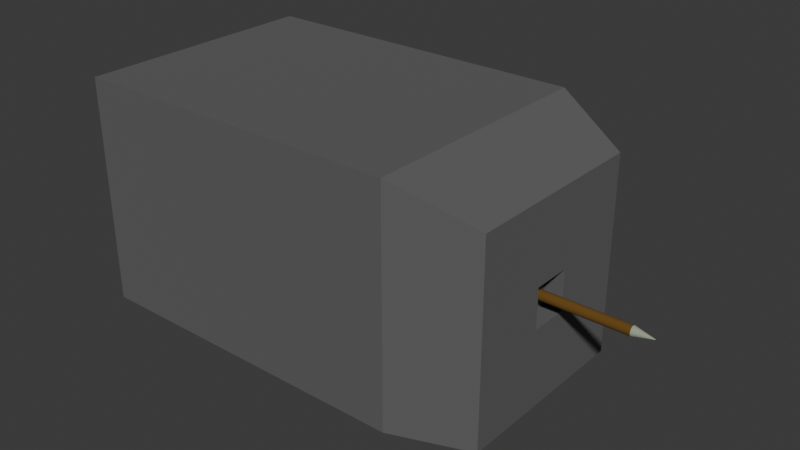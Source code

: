# Source: trap_3.blend  (saved by Blender 4.2.66; exported with 4.5.12 LTS)
import bpy
from mathutils import Matrix  # noqa: F401  (used for matrix-valued properties, if any)

bpy.ops.wm.read_factory_settings(use_empty=True)
scene = bpy.context.scene
scene.name = 'Scene'

# ---- collections
col_collection = bpy.data.collections.new('Collection'); scene.collection.children.link(col_collection)

# ---- materials (node trees are filled in below, after node groups)
mat_material = bpy.data.materials.new('Material')
mat_material.alpha_threshold = 0.0
mat_material.use_transparent_shadow = False
mat_material.roughness = 0.5
mat_material.line_color = (0.0, 0.0, 0.0, 1.0)
mat_material_001 = bpy.data.materials.new('Material.001')
mat_material_001.use_transparent_shadow = False
mat_material_002 = bpy.data.materials.new('Material.002')
mat_material_002.use_transparent_shadow = False

# ---- material node trees
mat_material.use_nodes = True; mat_material.node_tree.nodes.clear()
_N = mat_material.node_tree.nodes; _L = mat_material.node_tree.links
n0 = _N.new('ShaderNodeOutputMaterial'); n0.name = 'Material Output'; n0.location = (300, 300)
n1 = _N.new('ShaderNodeBsdfPrincipled'); n1.name = 'Principled BSDF'; n1.location = (10, 300)
n1.inputs[0].default_value = (0.116, 0.116, 0.116, 1.0)
n1.inputs[2].default_value = 1.0
n1.inputs[3].default_value = 1.45
_L.new(n1.outputs[0], n0.inputs[0])
n0.is_active_output = True
mat_material_001.use_nodes = True; mat_material_001.node_tree.nodes.clear()
_N = mat_material_001.node_tree.nodes; _L = mat_material_001.node_tree.links
n0 = _N.new('ShaderNodeBsdfPrincipled'); n0.name = 'Principled BSDF'; n0.location = (10, 300)
n0.inputs[0].default_value = (0.3208, 0.3698, 0.2758, 1.0)
n0.inputs[2].default_value = 1.0
n0.inputs[3].default_value = 1.45
n1 = _N.new('ShaderNodeOutputMaterial'); n1.name = 'Material Output'; n1.location = (300, 300)
_L.new(n0.outputs[0], n1.inputs[0])
n1.is_active_output = True
mat_material_002.use_nodes = True; mat_material_002.node_tree.nodes.clear()
_N = mat_material_002.node_tree.nodes; _L = mat_material_002.node_tree.links
n0 = _N.new('ShaderNodeBsdfPrincipled'); n0.name = 'Principled BSDF'; n0.location = (10, 300)
n0.inputs[0].default_value = (0.1394, 0.06733, 0.008176, 1.0)
n0.inputs[2].default_value = 1.0
n0.inputs[3].default_value = 1.45
n1 = _N.new('ShaderNodeOutputMaterial'); n1.name = 'Material Output'; n1.location = (300, 300)
_L.new(n0.outputs[0], n1.inputs[0])
n1.is_active_output = True

# ---- world
world_world = bpy.data.worlds.new('World'); scene.world = world_world
world_world.use_nodes = True; world_world.node_tree.nodes.clear()
_N = world_world.node_tree.nodes; _L = world_world.node_tree.links
n0 = _N.new('ShaderNodeOutputWorld'); n0.name = 'World Output'; n0.location = (300, 300)
n1 = _N.new('ShaderNodeBackground'); n1.name = 'Background'; n1.location = (10, 300)
n1.inputs[0].default_value = (0.05088, 0.05088, 0.05088, 1.0)
_L.new(n1.outputs[0], n0.inputs[0])
n0.is_active_output = True
world_world.color = (0.05088, 0.05088, 0.05088)
world_world.use_sun_shadow = False
world_world.sun_shadow_jitter_overblur = 0.0

# ---- meshes
me_cube = bpy.data.meshes.new('Cube')
me_cube.from_pydata([(-1.64, 0.6515, -0.01984), (-1.64, 0.6515, -0.9225), (-1.64, -0.6515, -0.01984), (-1.64, -0.6515, -0.9225), (-2.798, 0.6515, -0.01984), (-2.798, 0.6515, -0.9225), (-2.798, -0.6515, -0.01984), (-2.798, -0.6515, -0.9225), (1.0, 0.5024, -0.1455), (1.0, 0.5024, -0.9225), (1.0, -0.5024, -0.1455), (1.0, -0.5024, -0.9225), (1.0, 0.1018, -0.4553), (1.0, 0.1018, -0.6128), (1.0, -0.1018, -0.4553), (1.0, -0.1018, -0.6128), (0.3645, 0.1018, -0.4553), (0.3645, 0.1018, -0.6128), (0.3645, -0.1018, -0.4553), (0.3645, -0.1018, -0.6128), (-0.3528, 0.05288, -0.5264), (0.3528, 0.05288, -0.5264), (-0.3528, 0.05187, -0.5341), (0.3528, 0.05187, -0.5341), (-0.3528, 0.04886, -0.5415), (0.3528, 0.04886, -0.5415), (-0.3528, 0.04397, -0.5484), (0.3528, 0.04397, -0.5484), (-0.3528, 0.03739, -0.5543), (0.3528, 0.03739, -0.5543), (-0.3528, 0.02938, -0.5592), (0.3528, 0.02938, -0.5592), (-0.3528, 0.02024, -0.5629), (0.3528, 0.02024, -0.5629), (-0.3528, 0.01032, -0.5651), (0.3528, 0.01032, -0.5651), (-0.3528, -6.148e-09, -0.5659), (0.3528, -6.148e-09, -0.5659), (-0.3528, -0.01032, -0.5651), (0.3528, -0.01032, -0.5651), (-0.3528, -0.02024, -0.5629), (0.3528, -0.02024, -0.5629), (-0.3528, -0.02938, -0.5592), (0.3528, -0.02938, -0.5592), (-0.3528, -0.03739, -0.5543), (0.3528, -0.03739, -0.5543), (-0.3528, -0.04397, -0.5484), (0.3528, -0.04397, -0.5484), (-0.3528, -0.04886, -0.5415), (0.3528, -0.04886, -0.5415), (-0.3528, -0.05187, -0.5341), (0.3528, -0.05187, -0.5341), (-0.3528, -0.05288, -0.5264), (0.3528, -0.05288, -0.5264), (-0.3528, -0.05187, -0.5187), (0.3528, -0.05187, -0.5187), (-0.3528, -0.04886, -0.5113), (0.3528, -0.04886, -0.5113), (-0.3528, -0.04397, -0.5045), (0.3528, -0.04397, -0.5045), (-0.3528, -0.03739, -0.4985), (0.3528, -0.03739, -0.4985), (-0.3528, -0.02938, -0.4936), (0.3528, -0.02938, -0.4936), (-0.3528, -0.02024, -0.4899), (0.3528, -0.02024, -0.4899), (-0.3528, -0.01032, -0.4877), (0.3528, -0.01032, -0.4877), (-0.3528, -6.148e-09, -0.4869), (0.3528, -6.148e-09, -0.4869), (-0.3528, 0.01032, -0.4877), (0.3528, 0.01032, -0.4877), (-0.3528, 0.02024, -0.4899), (0.3528, 0.02024, -0.4899), (-0.3528, 0.02938, -0.4936), (0.3528, 0.02938, -0.4936), (-0.3528, 0.03739, -0.4985), (0.3528, 0.03739, -0.4985), (-0.3528, 0.04397, -0.5045), (0.3528, 0.04397, -0.5045), (-0.3528, 0.04886, -0.5113), (0.3528, 0.04886, -0.5113), (-0.3528, 0.05187, -0.5187), (0.3528, 0.05187, -0.5187), (-13.55, 0.6515, -0.9225), (-13.55, -0.6515, -0.9225), (-13.55, -0.6515, -0.01984), (-13.55, 0.6515, -0.01984)], [], [(0, 4, 6, 2), (3, 2, 6, 7), (5, 7, 85, 84), (5, 1, 3, 7), (3, 1, 9, 11), (5, 4, 0, 1), (9, 8, 12, 13), (0, 2, 10, 8), (2, 3, 11, 10), (1, 0, 8, 9), (15, 13, 17, 19), (11, 9, 13, 15), (10, 11, 15, 14), (8, 10, 14, 12), (17, 16, 18, 19), (14, 15, 19, 18), (12, 14, 18, 16), (13, 12, 16, 17), (20, 21, 23, 22), (22, 23, 25, 24), (24, 25, 27, 26), (26, 27, 29, 28), (28, 29, 31, 30), (30, 31, 33, 32), (32, 33, 35, 34), (34, 35, 37, 36), (36, 37, 39, 38), (38, 39, 41, 40), (40, 41, 43, 42), (42, 43, 45, 44), (44, 45, 47, 46), (46, 47, 49, 48), (48, 49, 51, 50), (50, 51, 53, 52), (52, 53, 55, 54), (54, 55, 57, 56), (56, 57, 59, 58), (58, 59, 61, 60), (60, 61, 63, 62), (62, 63, 65, 64), (64, 65, 67, 66), (66, 67, 69, 68), (68, 69, 71, 70), (70, 71, 73, 72), (72, 73, 75, 74), (74, 75, 77, 76), (76, 77, 79, 78), (78, 79, 81, 80), (23, 21, 83, 81, 79, 77, 75, 73, 71, 69, 67, 65, 63, 61, 59, 57, 55, 53, 51, 49, 47, 45, 43, 41, 39, 37, 35, 33, 31, 29, 27, 25), (80, 81, 83, 82), (82, 83, 21, 20), (20, 22, 24, 26, 28, 30, 32, 34, 36, 38, 40, 42, 44, 46, 48, 50, 52, 54, 56, 58, 60, 62, 64, 66, 68, 70, 72, 74, 76, 78, 80, 82), (85, 86, 87, 84), (6, 4, 87, 86), (4, 5, 84, 87), (7, 6, 86, 85)])
_uv = me_cube.uv_layers.new(name='UVMap')
_uv.uv.foreach_set('vector', [0.625, 0.5, 0.875, 0.5, 0.875, 0.75, 0.625, 0.75, 0.375, 0.75, 0.625, 0.75, 0.625, 1.0, 0.375, 1.0, 0.125, 0.5, 0.125, 0.75, 0.125, 0.75, 0.125, 0.5, 0.125, 0.5, 0.375, 0.5, 0.375, 0.75, 0.125, 0.75, 0.375, 0.75, 0.375, 0.5, 0.375, 0.5, 0.375, 0.75, 0.375, 0.25, 0.625, 0.25, 0.625, 0.5, 0.375, 0.5, 0.375, 0.5, 0.625, 0.5, 0.625, 0.5, 0.375, 0.5, 0.625, 0.5, 0.625, 0.75, 0.625, 0.75, 0.625, 0.5, 0.625, 0.75, 0.375, 0.75, 0.375, 0.75, 0.625, 0.75, 0.375, 0.5, 0.625, 0.5, 0.625, 0.5, 0.375, 0.5, 0.375, 0.75, 0.375, 0.5, 0.375, 0.5, 0.375, 0.75, 0.375, 0.75, 0.375, 0.5, 0.375, 0.5, 0.375, 0.75, 0.625, 0.75, 0.375, 0.75, 0.375, 0.75, 0.625, 0.75, 0.625, 0.5, 0.625, 0.75, 0.625, 0.75, 0.625, 0.5, 0.375, 0.5, 0.625, 0.5, 0.625, 0.75, 0.375, 0.75, 0.625, 0.75, 0.375, 0.75, 0.375, 0.75, 0.625, 0.75, 0.625, 0.5, 0.625, 0.75, 0.625, 0.75, 0.625, 0.5, 0.375, 0.5, 0.625, 0.5, 0.625, 0.5, 0.375, 0.5, 1.0, 0.5, 1.0, 1.0, 0.9688, 1.0, 0.9688, 0.5, 0.9688, 0.5, 0.9688, 1.0, 0.9375, 1.0, 0.9375, 0.5, 0.9375, 0.5, 0.9375, 1.0, 0.9062, 1.0, 0.9062, 0.5, 0.9062, 0.5, 0.9062, 1.0, 0.875, 1.0, 0.875, 0.5, 0.875, 0.5, 0.875, 1.0, 0.8438, 1.0, 0.8438, 0.5, 0.8438, 0.5, 0.8438, 1.0, 0.8125, 1.0, 0.8125, 0.5, 0.8125, 0.5, 0.8125, 1.0, 0.7812, 1.0, 0.7812, 0.5, 0.7812, 0.5, 0.7812, 1.0, 0.75, 1.0, 0.75, 0.5, 0.75, 0.5, 0.75, 1.0, 0.7188, 1.0, 0.7188, 0.5, 0.7188, 0.5, 0.7188, 1.0, 0.6875, 1.0, 0.6875, 0.5, 0.6875, 0.5, 0.6875, 1.0, 0.6562, 1.0, 0.6562, 0.5, 0.6562, 0.5, 0.6562, 1.0, 0.625, 1.0, 0.625, 0.5, 0.625, 0.5, 0.625, 1.0, 0.5938, 1.0, 0.5938, 0.5, 0.5938, 0.5, 0.5938, 1.0, 0.5625, 1.0, 0.5625, 0.5, 0.5625, 0.5, 0.5625, 1.0, 0.5312, 1.0, 0.5312, 0.5, 0.5312, 0.5, 0.5312, 1.0, 0.5, 1.0, 0.5, 0.5, 0.5, 0.5, 0.5, 1.0, 0.4688, 1.0, 0.4688, 0.5, 0.4688, 0.5, 0.4688, 1.0, 0.4375, 1.0, 0.4375, 0.5, 0.4375, 0.5, 0.4375, 1.0, 0.4062, 1.0, 0.4062, 0.5, 0.4062, 0.5, 0.4062, 1.0, 0.375, 1.0, 0.375, 0.5, 0.375, 0.5, 0.375, 1.0, 0.3438, 1.0, 0.3438, 0.5, 0.3438, 0.5, 0.3438, 1.0, 0.3125, 1.0, 0.3125, 0.5, 0.3125, 0.5, 0.3125, 1.0, 0.2812, 1.0, 0.2812, 0.5, 0.2812, 0.5, 0.2812, 1.0, 0.25, 1.0, 0.25, 0.5, 0.25, 0.5, 0.25, 1.0, 0.2188, 1.0, 0.2188, 0.5, 0.2188, 0.5, 0.2188, 1.0, 0.1875, 1.0, 0.1875, 0.5, 0.1875, 0.5, 0.1875, 1.0, 0.1562, 1.0, 0.1562, 0.5, 0.1562, 0.5, 0.1562, 1.0, 0.125, 1.0, 0.125, 0.5, 0.125, 0.5, 0.125, 1.0, 0.09375, 1.0, 0.09375, 0.5, 0.09375, 0.5, 0.09375, 1.0, 0.0625, 1.0, 0.0625, 0.5, 0.2968, 0.4854, 0.25, 0.49, 0.2032, 0.4854, 0.1582, 0.4717, 0.1167, 0.4496, 0.08029, 0.4197, 0.05045, 0.3833, 0.02827, 0.3418, 0.01461, 0.2968, 0.01, 0.25, 0.01461, 0.2032, 0.02827, 0.1582, 0.05045, 0.1167, 0.08029, 0.08029, 0.1167, 0.05045, 0.1582, 0.02827, 0.2032, 0.01461, 0.25, 0.01, 0.2968, 0.01461, 0.3418, 0.02827, 0.3833, 0.05045, 0.4197, 0.08029, 0.4496, 0.1167, 0.4717, 0.1582, 0.4854, 0.2032, 0.49, 0.25, 0.4854, 0.2968, 0.4717, 0.3418, 0.4496, 0.3833, 0.4197, 0.4197, 0.3833, 0.4496, 0.3418, 0.4717, 0.0625, 0.5, 0.0625, 1.0, 0.03125, 1.0, 0.03125, 0.5, 0.03125, 0.5, 0.03125, 1.0, 0.0, 1.0, 0.0, 0.5, 0.75, 0.49, 0.7968, 0.4854, 0.8418, 0.4717, 0.8833, 0.4496, 0.9197, 0.4197, 0.9496, 0.3833, 0.9717, 0.3418, 0.9854, 0.2968, 0.99, 0.25, 0.9854, 0.2032, 0.9717, 0.1582, 0.9496, 0.1167, 0.9197, 0.08029, 0.8833, 0.05045, 0.8418, 0.02827, 0.7968, 0.01461, 0.75, 0.01, 0.7032, 0.01461, 0.6582, 0.02827, 0.6167, 0.05045, 0.5803, 0.08029, 0.5504, 0.1167, 0.5283, 0.1582, 0.5146, 0.2032, 0.51, 0.25, 0.5146, 0.2968, 0.5283, 0.3418, 0.5504, 0.3833, 0.5803, 0.4197, 0.6167, 0.4496, 0.6582, 0.4717, 0.7032, 0.4854, 0.375, 0.0, 0.625, 0.0, 0.625, 0.25, 0.375, 0.25, 0.875, 0.75, 0.875, 0.5, 0.875, 0.5, 0.875, 0.75, 0.625, 0.25, 0.375, 0.25, 0.375, 0.25, 0.625, 0.25, 0.375, 1.0, 0.625, 1.0, 0.625, 1.0, 0.375, 1.0])
me_cube.materials.append(mat_material)
me_cube.use_mirror_vertex_groups = False
me_cube.update()
me_cylinder = bpy.data.meshes.new('Cylinder')
me_cylinder.from_pydata([(2.67e-06, 1.0, -0.4181), (0.0, 1.0, 1.0), (0.1951, 0.9808, -0.4181), (0.1951, 0.9808, 1.0), (0.3827, 0.9239, -0.4181), (0.3827, 0.9239, 1.0), (0.5556, 0.8315, -0.4181), (0.5556, 0.8315, 1.0), (0.7071, 0.7071, -0.4181), (0.7071, 0.7071, 1.0), (0.8315, 0.5556, -0.4181), (0.8315, 0.5556, 1.0), (0.9239, 0.3827, -0.4181), (0.9239, 0.3827, 1.0), (0.9808, 0.1951, -0.4181), (0.9808, 0.1951, 1.0), (1.0, 0.0, -0.4181), (1.0, 0.0, 1.0), (0.9808, -0.1951, -0.4181), (0.9808, -0.1951, 1.0), (0.9239, -0.3827, -0.4181), (0.9239, -0.3827, 1.0), (0.8315, -0.5556, -0.4181), (0.8315, -0.5556, 1.0), (0.7071, -0.7071, -0.4181), (0.7071, -0.7071, 1.0), (0.5556, -0.8315, -0.4181), (0.5556, -0.8315, 1.0), (0.3827, -0.9239, -0.4181), (0.3827, -0.9239, 1.0), (0.1951, -0.9808, -0.4181), (0.1951, -0.9808, 1.0), (2.67e-06, -1.0, -0.4181), (0.0, -1.0, 1.0), (-0.1951, -0.9808, -0.4181), (-0.1951, -0.9808, 1.0), (-0.3827, -0.9239, -0.4181), (-0.3827, -0.9239, 1.0), (-0.5556, -0.8315, -0.4181), (-0.5556, -0.8315, 1.0), (-0.7071, -0.7071, -0.4181), (-0.7071, -0.7071, 1.0), (-0.8315, -0.5556, -0.4181), (-0.8315, -0.5556, 1.0), (-0.9239, -0.3827, -0.4181), (-0.9239, -0.3827, 1.0), (-0.9808, -0.1951, -0.4181), (-0.9808, -0.1951, 1.0), (-1.0, 0.0, -0.4181), (-1.0, 0.0, 1.0), (-0.9808, 0.1951, -0.4181), (-0.9808, 0.1951, 1.0), (-0.9239, 0.3827, -0.4181), (-0.9239, 0.3827, 1.0), (-0.8315, 0.5556, -0.4181), (-0.8315, 0.5556, 1.0), (-0.7071, 0.7071, -0.4181), (-0.7071, 0.7071, 1.0), (-0.5556, 0.8315, -0.4181), (-0.5556, 0.8315, 1.0), (-0.3827, 0.9239, -0.4181), (-0.3827, 0.9239, 1.0), (-0.1951, 0.9808, -0.4181), (-0.1951, 0.9808, 1.0), (0.01266, 0.06363, 1.067), (9.721e-07, 0.06488, 1.067), (0.02483, 0.05994, 1.067), (0.03605, 0.05395, 1.067), (0.04588, 0.04588, 1.067), (0.05395, 0.03604, 1.067), (0.05994, 0.02483, 1.067), (0.06363, 0.01266, 1.067), (0.06488, -1.787e-09, 1.067), (0.06363, -0.01266, 1.067), (0.05994, -0.02483, 1.067), (0.05395, -0.03604, 1.067), (0.04588, -0.04588, 1.067), (0.03605, -0.05395, 1.067), (0.02483, -0.05994, 1.067), (0.01266, -0.06363, 1.067), (9.721e-07, -0.06488, 1.067), (-0.01266, -0.06363, 1.067), (-0.02483, -0.05994, 1.067), (-0.03604, -0.05395, 1.067), (-0.04588, -0.04588, 1.067), (-0.05394, -0.03604, 1.067), (-0.05994, -0.02483, 1.067), (-0.06363, -0.01266, 1.067), (-0.06488, -1.787e-09, 1.067), (-0.06363, 0.01266, 1.067), (-0.05994, 0.02483, 1.067), (-0.05394, 0.03604, 1.067), (-0.04588, 0.04588, 1.067), (-0.03604, 0.05395, 1.067), (-0.02483, 0.05994, 1.067), (-0.01266, 0.06363, 1.067)], [], [(0, 1, 3, 2), (2, 3, 5, 4), (4, 5, 7, 6), (6, 7, 9, 8), (8, 9, 11, 10), (10, 11, 13, 12), (12, 13, 15, 14), (14, 15, 17, 16), (16, 17, 19, 18), (18, 19, 21, 20), (20, 21, 23, 22), (22, 23, 25, 24), (24, 25, 27, 26), (26, 27, 29, 28), (28, 29, 31, 30), (30, 31, 33, 32), (32, 33, 35, 34), (34, 35, 37, 36), (36, 37, 39, 38), (38, 39, 41, 40), (40, 41, 43, 42), (42, 43, 45, 44), (44, 45, 47, 46), (46, 47, 49, 48), (48, 49, 51, 50), (50, 51, 53, 52), (52, 53, 55, 54), (54, 55, 57, 56), (56, 57, 59, 58), (58, 59, 61, 60), (55, 53, 90, 91), (60, 61, 63, 62), (62, 63, 1, 0), (0, 2, 4, 6, 8, 10, 12, 14, 16, 18, 20, 22, 24, 26, 28, 30, 32, 34, 36, 38, 40, 42, 44, 46, 48, 50, 52, 54, 56, 58, 60, 62), (64, 65, 95, 94, 93, 92, 91, 90, 89, 88, 87, 86, 85, 84, 83, 82, 81, 80, 79, 78, 77, 76, 75, 74, 73, 72, 71, 70, 69, 68, 67, 66), (11, 9, 68, 69), (29, 27, 77, 78), (47, 45, 86, 87), (3, 1, 65, 64), (1, 63, 95, 65), (21, 19, 73, 74), (39, 37, 82, 83), (57, 55, 91, 92), (13, 11, 69, 70), (31, 29, 78, 79), (49, 47, 87, 88), (5, 3, 64, 66), (23, 21, 74, 75), (41, 39, 83, 84), (59, 57, 92, 93), (15, 13, 70, 71), (33, 31, 79, 80), (51, 49, 88, 89), (7, 5, 66, 67), (25, 23, 75, 76), (43, 41, 84, 85), (61, 59, 93, 94), (17, 15, 71, 72), (35, 33, 80, 81), (53, 51, 89, 90), (9, 7, 67, 68), (27, 25, 76, 77), (45, 43, 85, 86), (63, 61, 94, 95), (19, 17, 72, 73), (37, 35, 81, 82)])
me_cylinder.polygons.foreach_set('material_index', [1, 1, 1, 1, 1, 1, 1, 1, 1, 1, 1, 1, 1, 1, 1, 1, 1, 1, 1, 1, 1, 1, 1, 1, 1, 1, 1, 1, 1, 1, 0, 1, 1, 0, 0, 0, 0, 0, 0, 0, 0, 0, 0, 0, 0, 0, 0, 0, 0, 0, 0, 0, 0, 0, 0, 0, 0, 0, 0, 0, 0, 0, 0, 0, 0, 0])
_uv = me_cylinder.uv_layers.new(name='UVMap')
_uv.uv.foreach_set('vector', [1.0, 0.5, 1.0, 1.0, 0.9688, 1.0, 0.9688, 0.5, 0.9688, 0.5, 0.9688, 1.0, 0.9375, 1.0, 0.9375, 0.5, 0.9375, 0.5, 0.9375, 1.0, 0.9062, 1.0, 0.9062, 0.5, 0.9062, 0.5, 0.9062, 1.0, 0.875, 1.0, 0.875, 0.5, 0.875, 0.5, 0.875, 1.0, 0.8438, 1.0, 0.8438, 0.5, 0.8438, 0.5, 0.8438, 1.0, 0.8125, 1.0, 0.8125, 0.5, 0.8125, 0.5, 0.8125, 1.0, 0.7812, 1.0, 0.7812, 0.5, 0.7812, 0.5, 0.7812, 1.0, 0.75, 1.0, 0.75, 0.5, 0.75, 0.5, 0.75, 1.0, 0.7188, 1.0, 0.7188, 0.5, 0.7188, 0.5, 0.7188, 1.0, 0.6875, 1.0, 0.6875, 0.5, 0.6875, 0.5, 0.6875, 1.0, 0.6562, 1.0, 0.6562, 0.5, 0.6562, 0.5, 0.6562, 1.0, 0.625, 1.0, 0.625, 0.5, 0.625, 0.5, 0.625, 1.0, 0.5938, 1.0, 0.5938, 0.5, 0.5938, 0.5, 0.5938, 1.0, 0.5625, 1.0, 0.5625, 0.5, 0.5625, 0.5, 0.5625, 1.0, 0.5312, 1.0, 0.5312, 0.5, 0.5312, 0.5, 0.5312, 1.0, 0.5, 1.0, 0.5, 0.5, 0.5, 0.5, 0.5, 1.0, 0.4688, 1.0, 0.4688, 0.5, 0.4688, 0.5, 0.4688, 1.0, 0.4375, 1.0, 0.4375, 0.5, 0.4375, 0.5, 0.4375, 1.0, 0.4062, 1.0, 0.4062, 0.5, 0.4062, 0.5, 0.4062, 1.0, 0.375, 1.0, 0.375, 0.5, 0.375, 0.5, 0.375, 1.0, 0.3438, 1.0, 0.3438, 0.5, 0.3438, 0.5, 0.3438, 1.0, 0.3125, 1.0, 0.3125, 0.5, 0.3125, 0.5, 0.3125, 1.0, 0.2812, 1.0, 0.2812, 0.5, 0.2812, 0.5, 0.2812, 1.0, 0.25, 1.0, 0.25, 0.5, 0.25, 0.5, 0.25, 1.0, 0.2188, 1.0, 0.2188, 0.5, 0.2188, 0.5, 0.2188, 1.0, 0.1875, 1.0, 0.1875, 0.5, 0.1875, 0.5, 0.1875, 1.0, 0.1562, 1.0, 0.1562, 0.5, 0.1562, 0.5, 0.1562, 1.0, 0.125, 1.0, 0.125, 0.5, 0.125, 0.5, 0.125, 1.0, 0.09375, 1.0, 0.09375, 0.5, 0.09375, 0.5, 0.09375, 1.0, 0.0625, 1.0, 0.0625, 0.5, 0.1562, 1.0, 0.1875, 1.0, 0.1875, 1.0, 0.1562, 1.0, 0.0625, 0.5, 0.0625, 1.0, 0.03125, 1.0, 0.03125, 0.5, 0.03125, 0.5, 0.03125, 1.0, 0.0, 1.0, 0.0, 0.5, 0.75, 0.49, 0.7968, 0.4854, 0.8418, 0.4717, 0.8833, 0.4496, 0.9197, 0.4197, 0.9496, 0.3833, 0.9717, 0.3418, 0.9854, 0.2968, 0.99, 0.25, 0.9854, 0.2032, 0.9717, 0.1582, 0.9496, 0.1167, 0.9197, 0.08029, 0.8833, 0.05045, 0.8418, 0.02827, 0.7968, 0.01461, 0.75, 0.01, 0.7032, 0.01461, 0.6582, 0.02827, 0.6167, 0.05045, 0.5803, 0.08029, 0.5504, 0.1167, 0.5283, 0.1582, 0.5146, 0.2032, 0.51, 0.25, 0.5146, 0.2968, 0.5283, 0.3418, 0.5504, 0.3833, 0.5803, 0.4197, 0.6167, 0.4496, 0.6582, 0.4717, 0.7032, 0.4854, 0.2968, 0.4854, 0.25, 0.49, 0.2032, 0.4854, 0.1582, 0.4717, 0.1167, 0.4496, 0.08029, 0.4197, 0.05045, 0.3833, 0.02827, 0.3418, 0.01461, 0.2968, 0.01, 0.25, 0.01461, 0.2032, 0.02827, 0.1582, 0.05045, 0.1167, 0.08029, 0.08029, 0.1167, 0.05045, 0.1582, 0.02827, 0.2032, 0.01461, 0.25, 0.01, 0.2968, 0.01461, 0.3418, 0.02827, 0.3833, 0.05045, 0.4197, 0.08029, 0.4496, 0.1167, 0.4717, 0.1582, 0.4854, 0.2032, 0.49, 0.25, 0.4854, 0.2968, 0.4717, 0.3418, 0.4496, 0.3833, 0.4197, 0.4197, 0.3833, 0.4496, 0.3418, 0.4717, 0.8438, 1.0, 0.875, 1.0, 0.875, 1.0, 0.8438, 1.0, 0.5625, 1.0, 0.5938, 1.0, 0.5938, 1.0, 0.5625, 1.0, 0.2812, 1.0, 0.3125, 1.0, 0.3125, 1.0, 0.2812, 1.0, 0.9688, 1.0, 1.0, 1.0, 1.0, 1.0, 0.9688, 1.0, 0.0, 1.0, 0.03125, 1.0, 0.03125, 1.0, 0.0, 1.0, 0.6875, 1.0, 0.7188, 1.0, 0.7188, 1.0, 0.6875, 1.0, 0.4062, 1.0, 0.4375, 1.0, 0.4375, 1.0, 0.4062, 1.0, 0.125, 1.0, 0.1562, 1.0, 0.1562, 1.0, 0.125, 1.0, 0.8125, 1.0, 0.8438, 1.0, 0.8438, 1.0, 0.8125, 1.0, 0.5312, 1.0, 0.5625, 1.0, 0.5625, 1.0, 0.5312, 1.0, 0.25, 1.0, 0.2812, 1.0, 0.2812, 1.0, 0.25, 1.0, 0.9375, 1.0, 0.9688, 1.0, 0.9688, 1.0, 0.9375, 1.0, 0.6562, 1.0, 0.6875, 1.0, 0.6875, 1.0, 0.6562, 1.0, 0.375, 1.0, 0.4062, 1.0, 0.4062, 1.0, 0.375, 1.0, 0.09375, 1.0, 0.125, 1.0, 0.125, 1.0, 0.09375, 1.0, 0.7812, 1.0, 0.8125, 1.0, 0.8125, 1.0, 0.7812, 1.0, 0.5, 1.0, 0.5312, 1.0, 0.5312, 1.0, 0.5, 1.0, 0.2188, 1.0, 0.25, 1.0, 0.25, 1.0, 0.2188, 1.0, 0.9062, 1.0, 0.9375, 1.0, 0.9375, 1.0, 0.9062, 1.0, 0.625, 1.0, 0.6562, 1.0, 0.6562, 1.0, 0.625, 1.0, 0.3438, 1.0, 0.375, 1.0, 0.375, 1.0, 0.3438, 1.0, 0.0625, 1.0, 0.09375, 1.0, 0.09375, 1.0, 0.0625, 1.0, 0.75, 1.0, 0.7812, 1.0, 0.7812, 1.0, 0.75, 1.0, 0.4688, 1.0, 0.5, 1.0, 0.5, 1.0, 0.4688, 1.0, 0.1875, 1.0, 0.2188, 1.0, 0.2188, 1.0, 0.1875, 1.0, 0.875, 1.0, 0.9062, 1.0, 0.9062, 1.0, 0.875, 1.0, 0.5938, 1.0, 0.625, 1.0, 0.625, 1.0, 0.5938, 1.0, 0.3125, 1.0, 0.3438, 1.0, 0.3438, 1.0, 0.3125, 1.0, 0.03125, 1.0, 0.0625, 1.0, 0.0625, 1.0, 0.03125, 1.0, 0.7188, 1.0, 0.75, 1.0, 0.75, 1.0, 0.7188, 1.0, 0.4375, 1.0, 0.4688, 1.0, 0.4688, 1.0, 0.4375, 1.0])
me_cylinder.materials.append(mat_material_001)
me_cylinder.materials.append(mat_material_002)
me_cylinder.update()

# ---- objects
ob_cube___col = bpy.data.objects.new('Cube  -col', me_cube)
ob_cylinder = bpy.data.objects.new('Cylinder', me_cylinder)

# ---- transforms, parenting, visibility, modifiers, constraints
ob_cube___col.location = (0.0, 0.0, 2.107)
ob_cube___col.scale = (0.2384, 1.591, 2.13)
ob_cube___col.lock_rotations_4d = False
ob_cube___col.empty_display_type = 'ARROWS'
ob_cube___col.lineart.crease_threshold = 0.0
ob_cylinder.location = (-1.599, 0.01891, 0.9631)
ob_cylinder.rotation_euler = (-0.0, 1.571, 0.0)
ob_cylinder.scale = (0.0405, 0.03971, 2.462)

# ---- collection membership
col_collection.objects.link(ob_cube___col)
col_collection.objects.link(ob_cylinder)

# ---- scene / render settings (as saved in the file)
scene.frame_start = 1; scene.frame_end = 250; scene.frame_set(1)
scene.render.engine = 'BLENDER_EEVEE_NEXT'
scene.cycles.sampling_pattern = 'TABULATED_SOBOL'
bpy.context.view_layer.update()

# ---- added for rendering (the .blend has no active camera and no usable light): camera, sun
cam_auto = bpy.data.cameras.new('AutoCamera')
cam_auto.lens = 50.0
cam_auto.sensor_width = 36.0
cam_auto.clip_end = 1000.0
ob_auto_camera = bpy.data.objects.new('AutoCamera', cam_auto)
scene.collection.objects.link(ob_auto_camera)
ob_auto_camera.location = (3.62937, -5.67687, 4.88743)
ob_auto_camera.rotation_euler = (1.09748, -7.21219e-08, 0.694738)
scene.camera = ob_auto_camera
light_auto_sun = bpy.data.lights.new('AutoSun', 'SUN')
light_auto_sun.energy = 3.0
light_auto_sun.angle = 0.0523599
ob_auto_sun = bpy.data.objects.new('AutoSun', light_auto_sun)
scene.collection.objects.link(ob_auto_sun)
ob_auto_sun.rotation_euler = (0.872665, 0.174533, 0.523599)
bpy.context.view_layer.update()
